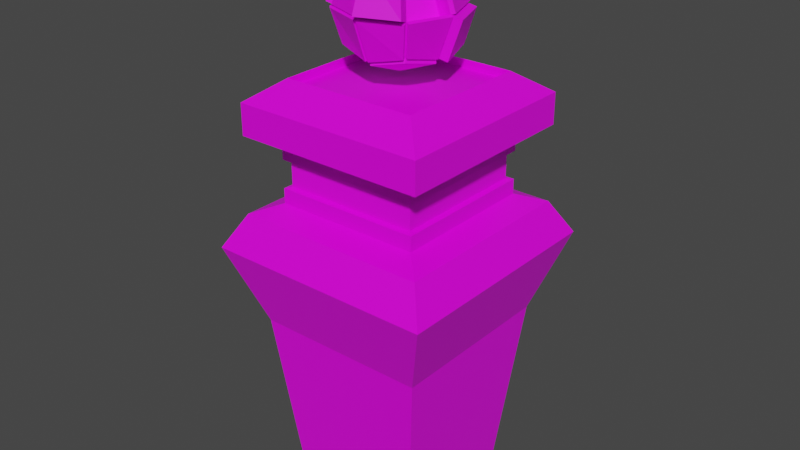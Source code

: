 # Source: Menu_Stand.blend  (saved by Blender 3.0.42; exported with 4.5.12 LTS)
import bpy
from mathutils import Matrix  # noqa: F401  (used for matrix-valued properties, if any)

bpy.ops.wm.read_factory_settings(use_empty=True)
scene = bpy.context.scene
scene.name = 'Scene'

# ---- collections
col_collection = bpy.data.collections.new('Collection'); scene.collection.children.link(col_collection)

# ---- images (referenced by path relative to the original .blend; pixels are not part of the script)
import os
ASSET_DIR = os.environ.get("B2B_ASSET_DIR", "")  # directory of the original .blend (textures are referenced by path, not embedded)
HERE = os.path.dirname(os.path.abspath(__file__))  # packed textures are extracted next to this script under _unpacked/

def load_image(name, relpath, width, height, colorspace="sRGB"):
    """Load a texture the original file referenced (path relative to the .blend, or extracted next to this script)."""
    p = next((c for c in (os.path.join(HERE, relpath), os.path.join(ASSET_DIR, relpath)) if relpath and os.path.exists(c)), "")
    if p:
        img = bpy.data.images.load(p, check_existing=True)
        img.name = name
    else:  # same state as the original file: an image datablock whose file is absent (Cycles renders it pink)
        img = bpy.data.images.new(name, width, height)
        img.source = "FILE"
        img.filepath = "//" + (relpath or name)
    img.colorspace_settings.name = colorspace
    return img
img_colour_grid_2_png = load_image('Colour_Grid_2.png', 'Colour_Grid_2.png', 1024, 1024, 'sRGB')
img_colour_grid_png = load_image('Colour_Grid.png', 'Colour_Grid.png', 1024, 1024, 'sRGB')

# ---- materials (node trees are filled in below, after node groups)
mat_stand_texture = bpy.data.materials.new('Stand_Texture')
mat_stand_texture.alpha_threshold = 0.0
mat_stand_texture.use_transparent_shadow = False
mat_stand_texture.line_color = (0.0, 0.0, 0.0, 1.0)
mat_orb_texture = bpy.data.materials.new('Orb_Texture')
mat_orb_texture.use_transparent_shadow = False

# ---- material node trees
mat_stand_texture.use_nodes = True; mat_stand_texture.node_tree.nodes.clear()
_N = mat_stand_texture.node_tree.nodes; _L = mat_stand_texture.node_tree.links
n0 = _N.new('ShaderNodeOutputMaterial'); n0.name = 'Material Output'; n0.location = (300, 300)
n1 = _N.new('ShaderNodeBsdfPrincipled'); n1.name = 'Principled BSDF'; n1.location = (10, 300)
n1.distribution = 'GGX'
n1.subsurface_method = 'RANDOM_WALK_SKIN'
n1.inputs[2].default_value = 0.4
n1.inputs[3].default_value = 1.45
n1.inputs[27].default_value = (0.0, 0.0, 0.0, 1.0)
n1.inputs[28].default_value = 1.0
n2 = _N.new('ShaderNodeTexImage'); n2.name = 'Image Texture'; n2.location = (-280, 280)
n2.image = img_colour_grid_2_png
_L.new(n1.outputs[0], n0.inputs[0])
_L.new(n2.outputs[0], n1.inputs[0])
n0.is_active_output = True
mat_orb_texture.use_nodes = True; mat_orb_texture.node_tree.nodes.clear()
_N = mat_orb_texture.node_tree.nodes; _L = mat_orb_texture.node_tree.links
n0 = _N.new('ShaderNodeBsdfPrincipled'); n0.name = 'Principled BSDF'; n0.location = (10, 300)
n0.distribution = 'GGX'
n0.subsurface_method = 'RANDOM_WALK_SKIN'
n0.inputs[3].default_value = 1.45
n0.inputs[27].default_value = (0.0, 0.0, 0.0, 1.0)
n0.inputs[28].default_value = 1.0
n1 = _N.new('ShaderNodeOutputMaterial'); n1.name = 'Material Output'; n1.location = (300, 300)
n2 = _N.new('ShaderNodeTexImage'); n2.name = 'Image Texture'; n2.location = (-280, 280)
n2.image = img_colour_grid_png
_L.new(n0.outputs[0], n1.inputs[0])
_L.new(n2.outputs[0], n0.inputs[0])
n1.is_active_output = True

# ---- world
world_world = bpy.data.worlds.new('World'); scene.world = world_world
world_world.use_nodes = True; world_world.node_tree.nodes.clear()
_N = world_world.node_tree.nodes; _L = world_world.node_tree.links
n0 = _N.new('ShaderNodeOutputWorld'); n0.name = 'World Output'; n0.location = (300, 300)
n1 = _N.new('ShaderNodeBackground'); n1.name = 'Background'; n1.location = (10, 300)
n1.inputs[0].default_value = (0.05088, 0.05088, 0.05088, 1.0)
_L.new(n1.outputs[0], n0.inputs[0])
n0.is_active_output = True
world_world.color = (0.05088, 0.05088, 0.05088)
world_world.use_sun_shadow = False
world_world.sun_shadow_jitter_overblur = 0.0

# ---- meshes
me_cube = bpy.data.meshes.new('Cube')
me_cube.from_pydata([(0.8959, 0.8959, 0.722), (0.7043, 0.7043, -0.7571), (0.8959, -0.8959, 0.722), (0.7043, -0.7043, -0.7571), (-0.8959, 0.8959, 0.722), (-0.7043, 0.7043, -0.7571), (-0.8959, -0.8959, 0.722), (-0.7043, -0.7043, -0.7571), (1.19, -1.19, 1.404), (-1.19, -1.19, 1.404), (1.19, 1.19, 1.404), (-1.19, 1.19, 1.404), (1.0, -1.0, 1.685), (-1.0, -1.0, 1.685), (1.0, 1.0, 1.685), (-1.0, 1.0, 1.685), (1.0, -1.0, 2.33), (-1.0, -1.0, 2.33), (1.0, 1.0, 2.33), (-1.0, 1.0, 2.33), (1.0, -1.0, 2.592), (-1.0, -1.0, 2.592), (1.0, 1.0, 2.592), (-1.0, 1.0, 2.592), (0.7571, -0.7571, 1.763), (-0.7571, -0.7571, 1.763), (0.7571, 0.7571, 1.763), (-0.7571, 0.7571, 1.763), (0.7571, -0.7571, 2.252), (-0.7571, -0.7571, 2.252), (0.7571, 0.7571, 2.252), (-0.7571, 0.7571, 2.252), (0.7006, -0.7006, 2.769), (-0.7006, -0.7006, 2.769), (0.7006, 0.7006, 2.769), (-0.7006, 0.7006, 2.769), (0.7571, -0.7571, 1.763), (-0.7571, -0.7571, 1.763), (0.7571, 0.7571, 1.763), (-0.7571, 0.7571, 1.763), (0.7571, -0.7571, 2.252), (-0.7571, -0.7571, 2.252), (0.7571, 0.7571, 2.252), (-0.7571, 0.7571, 2.252), (0.7571, -0.7571, 1.889), (-0.7571, -0.7571, 1.889), (0.7571, 0.7571, 1.889), (-0.7571, 0.7571, 1.889), (0.7571, -0.7571, 2.126), (-0.7571, -0.7571, 2.126), (0.7571, 0.7571, 2.126), (-0.7571, 0.7571, 2.126), (0.702, -0.702, 1.898), (-0.702, -0.702, 1.898), (0.702, 0.702, 1.898), (-0.702, 0.702, 1.898), (0.702, -0.702, 2.117), (-0.702, -0.702, 2.117), (0.702, 0.702, 2.117), (-0.702, 0.702, 2.117), (0.7006, -0.7006, 2.697), (-0.7006, -0.7006, 2.697), (0.7006, 0.7006, 2.697), (-0.7006, 0.7006, 2.697)], [], [(4, 6, 9, 11), (3, 2, 6, 7), (7, 6, 4, 5), (5, 1, 3, 7), (1, 0, 2, 3), (5, 4, 0, 1), (11, 9, 13, 15), (2, 0, 10, 8), (0, 4, 11, 10), (6, 2, 8, 9), (18, 16, 28, 30), (9, 8, 12, 13), (10, 11, 15, 14), (8, 10, 14, 12), (18, 19, 23, 22), (13, 12, 24, 25), (19, 18, 30, 31), (15, 13, 25, 27), (23, 21, 33, 35), (16, 18, 22, 20), (19, 17, 21, 23), (17, 16, 20, 21), (26, 27, 39, 38), (30, 28, 40, 42), (31, 30, 42, 43), (25, 24, 36, 37), (14, 15, 27, 26), (12, 14, 26, 24), (17, 19, 31, 29), (16, 17, 29, 28), (35, 33, 61, 63), (21, 20, 32, 33), (22, 23, 35, 34), (20, 22, 34, 32), (36, 38, 46, 44), (38, 39, 47, 46), (42, 40, 48, 50), (43, 42, 50, 51), (24, 26, 38, 36), (29, 31, 43, 41), (28, 29, 41, 40), (27, 25, 37, 39), (51, 50, 58, 59), (45, 44, 52, 53), (47, 45, 53, 55), (48, 49, 57, 56), (41, 43, 51, 49), (40, 41, 49, 48), (39, 37, 45, 47), (37, 36, 44, 45), (55, 53, 57, 59), (53, 52, 56, 57), (54, 55, 59, 58), (52, 54, 58, 56), (50, 48, 56, 58), (46, 47, 55, 54), (44, 46, 54, 52), (49, 51, 59, 57), (62, 63, 61, 60), (33, 32, 60, 61), (34, 35, 63, 62), (32, 34, 62, 60)])
_uv = me_cube.uv_layers.new(name='UVMap')
_uv.uv.foreach_set('vector', [0.6457, 0.5785, 0.6439, 0.5785, 0.6437, 0.6348, 0.646, 0.6348, 0.6441, 0.4565, 0.6439, 0.5785, 0.6439, 0.5785, 0.6441, 0.4565, 0.6441, 0.4565, 0.6439, 0.5785, 0.6457, 0.5785, 0.6455, 0.4565, 0.6455, 0.4565, 0.6455, 0.4565, 0.6441, 0.4565, 0.6441, 0.4565, 0.6455, 0.4565, 0.6457, 0.5785, 0.6439, 0.5785, 0.6441, 0.4565, 0.6455, 0.4565, 0.6457, 0.5785, 0.6457, 0.5785, 0.6455, 0.4565, 0.646, 0.6348, 0.6437, 0.6348, 0.6438, 0.6579, 0.6458, 0.6579, 0.6439, 0.5785, 0.6457, 0.5785, 0.646, 0.6348, 0.6437, 0.6348, 0.6457, 0.5785, 0.6457, 0.5785, 0.646, 0.6348, 0.646, 0.6348, 0.6439, 0.5785, 0.6439, 0.5785, 0.6437, 0.6348, 0.6437, 0.6348, 0.6458, 0.7111, 0.6438, 0.7111, 0.6441, 0.7047, 0.6456, 0.7047, 0.6437, 0.6348, 0.6437, 0.6348, 0.6438, 0.6579, 0.6438, 0.6579, 0.646, 0.6348, 0.646, 0.6348, 0.6458, 0.6579, 0.6458, 0.6579, 0.6437, 0.6348, 0.646, 0.6348, 0.6458, 0.6579, 0.6438, 0.6579, 0.6458, 0.7111, 0.6458, 0.7111, 0.6458, 0.7328, 0.6458, 0.7328, 0.6438, 0.6579, 0.6438, 0.6579, 0.6441, 0.6644, 0.6441, 0.6644, 0.6458, 0.7111, 0.6458, 0.7111, 0.6456, 0.7047, 0.6456, 0.7047, 0.6458, 0.6579, 0.6438, 0.6579, 0.6441, 0.6644, 0.6456, 0.6644, 0.6458, 0.7328, 0.6438, 0.7328, 0.6441, 0.7473, 0.6455, 0.7473, 0.6438, 0.7111, 0.6458, 0.7111, 0.6458, 0.7328, 0.6438, 0.7328, 0.6458, 0.7111, 0.6438, 0.7111, 0.6438, 0.7328, 0.6458, 0.7328, 0.6438, 0.7111, 0.6438, 0.7111, 0.6438, 0.7328, 0.6438, 0.7328, 0.6456, 0.6644, 0.6456, 0.6644, 0.6456, 0.6644, 0.6456, 0.6644, 0.6456, 0.7047, 0.6441, 0.7047, 0.6441, 0.7047, 0.6456, 0.7047, 0.6456, 0.7047, 0.6456, 0.7047, 0.6456, 0.7047, 0.6456, 0.7047, 0.6441, 0.6644, 0.6441, 0.6644, 0.6441, 0.6644, 0.6441, 0.6644, 0.6458, 0.6579, 0.6458, 0.6579, 0.6456, 0.6644, 0.6456, 0.6644, 0.6438, 0.6579, 0.6458, 0.6579, 0.6456, 0.6644, 0.6441, 0.6644, 0.6438, 0.7111, 0.6458, 0.7111, 0.6456, 0.7047, 0.6441, 0.7047, 0.6438, 0.7111, 0.6438, 0.7111, 0.6441, 0.7047, 0.6441, 0.7047, 0.6455, 0.7473, 0.6441, 0.7473, 0.6441, 0.7413, 0.6455, 0.7413, 0.6438, 0.7328, 0.6438, 0.7328, 0.6441, 0.7473, 0.6441, 0.7473, 0.6458, 0.7328, 0.6458, 0.7328, 0.6455, 0.7473, 0.6455, 0.7473, 0.6438, 0.7328, 0.6458, 0.7328, 0.6455, 0.7473, 0.6441, 0.7473, 0.4992, 0.6454, 0.5008, 0.6454, 0.5008, 0.6558, 0.4992, 0.6558, 0.5008, 0.6454, 0.5008, 0.6454, 0.5008, 0.6558, 0.5008, 0.6558, 0.5008, 0.6857, 0.4992, 0.6857, 0.4992, 0.6753, 0.5008, 0.6753, 0.5008, 0.6857, 0.5008, 0.6857, 0.5008, 0.6753, 0.5008, 0.6753, 0.6441, 0.6644, 0.6456, 0.6644, 0.6456, 0.6644, 0.6441, 0.6644, 0.6441, 0.7047, 0.6456, 0.7047, 0.6456, 0.7047, 0.6441, 0.7047, 0.6441, 0.7047, 0.6441, 0.7047, 0.6441, 0.7047, 0.6441, 0.7047, 0.6456, 0.6644, 0.6441, 0.6644, 0.6441, 0.6644, 0.6456, 0.6644, 0.5008, 0.6753, 0.5008, 0.6753, 0.5007, 0.6746, 0.5007, 0.6746, 0.4992, 0.6558, 0.4992, 0.6558, 0.4993, 0.6565, 0.4993, 0.6565, 0.5008, 0.6558, 0.4992, 0.6558, 0.4993, 0.6565, 0.5007, 0.6565, 0.4992, 0.6753, 0.4992, 0.6753, 0.4993, 0.6746, 0.4993, 0.6746, 0.4992, 0.6857, 0.5008, 0.6857, 0.5008, 0.6753, 0.4992, 0.6753, 0.4992, 0.6857, 0.4992, 0.6857, 0.4992, 0.6753, 0.4992, 0.6753, 0.5008, 0.6454, 0.4992, 0.6454, 0.4992, 0.6558, 0.5008, 0.6558, 0.4992, 0.6454, 0.4992, 0.6454, 0.4992, 0.6558, 0.4992, 0.6558, 0.5007, 0.6565, 0.4993, 0.6565, 0.4993, 0.6746, 0.5007, 0.6746, 0.4993, 0.6565, 0.4993, 0.6565, 0.4993, 0.6746, 0.4993, 0.6746, 0.5007, 0.6565, 0.5007, 0.6565, 0.5007, 0.6746, 0.5007, 0.6746, 0.4993, 0.6565, 0.5007, 0.6565, 0.5007, 0.6746, 0.4993, 0.6746, 0.5008, 0.6753, 0.4992, 0.6753, 0.4993, 0.6746, 0.5007, 0.6746, 0.5008, 0.6558, 0.5008, 0.6558, 0.5007, 0.6565, 0.5007, 0.6565, 0.4992, 0.6558, 0.5008, 0.6558, 0.5007, 0.6565, 0.4993, 0.6565, 0.4992, 0.6753, 0.5008, 0.6753, 0.5007, 0.6746, 0.4993, 0.6746, 0.6455, 0.7413, 0.6455, 0.7413, 0.6441, 0.7413, 0.6441, 0.7413, 0.6441, 0.7473, 0.6441, 0.7473, 0.6441, 0.7413, 0.6441, 0.7413, 0.6455, 0.7473, 0.6455, 0.7473, 0.6455, 0.7413, 0.6455, 0.7413, 0.6441, 0.7473, 0.6455, 0.7473, 0.6455, 0.7413, 0.6441, 0.7413])
me_cube.materials.append(mat_stand_texture)
me_cube.use_remesh_preserve_volume = False
me_cube.use_remesh_preserve_attributes = False
me_cube.use_mirror_vertex_groups = False
me_cube.update()
me_cube_002 = bpy.data.meshes.new('Cube.002')
me_cube_002.from_pydata([(-0.5, -0.5, -0.5), (-0.5, -0.5, 0.5), (-0.5, 0.5, -0.5), (-0.5, 0.5, 0.5), (0.5, -0.5, -0.5), (0.5, -0.5, 0.5), (0.5, 0.5, -0.5), (0.5, 0.5, 0.5), (-0.6096, 9.313e-10, -0.6096), (-0.6096, -0.6096, -1.863e-09), (-0.6096, -6.519e-09, 0.6096), (-0.6096, 0.6096, -2.794e-09), (1.583e-08, 0.6096, -0.6096), (-5.588e-09, 0.6096, 0.6096), (0.6096, 0.6096, -2.794e-09), (0.6096, -1.676e-08, -0.6096), (0.6096, -1.863e-09, 0.6096), (0.6096, -0.6096, -2.794e-09), (-1.211e-08, -0.6096, -0.6096), (-9.313e-10, -0.6096, 0.6096), (-0.8395, -1.211e-08, 5.588e-09), (9.313e-09, 0.8395, 4.657e-09), (0.8395, -1.304e-08, 5.588e-09), (-9.313e-09, -0.8395, 4.657e-09), (0.0, -5.588e-09, -0.8395), (-9.313e-10, -1.397e-08, 0.8395), (0.3605, 0.08456, 0.525), (0.2509, -0.4154, 0.4154), (0.3605, -0.525, -0.08456), (0.5904, 0.08456, -0.08456), (0.7627, 0.6616, -0.05198), (0.6531, 0.552, -0.552), (0.7627, 0.05198, -0.6616), (0.9926, 0.05198, -0.05198), (-0.5509, 0.65, 0.5509), (-0.6605, 0.7596, 0.05092), (-0.05092, 0.7596, 0.6605), (-0.05092, 0.9895, 0.05092), (-0.58, 0.5226, 0.02953), (-0.4705, 0.413, -0.4705), (0.02953, 0.5226, -0.58), (0.02953, 0.7525, 0.02953), (-0.6371, 0.0275, 0.6906), (-0.5275, 0.5275, 0.581), (-0.0275, 0.6371, 0.6906), (-0.0275, 0.0275, 0.9205), (0.6211, -0.01156, 0.6436), (0.5116, -0.5116, 0.534), (0.01156, -0.6211, 0.6436), (0.01156, -0.01156, 0.8735), (-0.5415, 0.5141, -0.5141), (-0.651, 0.01408, -0.6237), (-0.651, 0.6237, -0.01408), (-0.881, 0.01408, -0.01408), (-0.6817, -0.6341, 0.02449), (-0.5721, -0.5245, 0.5245), (-0.6817, -0.02449, 0.6341), (-0.9116, -0.02449, 0.02449), (-0.5138, -0.5407, -0.5138), (-0.6234, -0.6502, -0.01381), (-0.01381, -0.6502, -0.6234), (-0.01381, -0.8802, -0.01381), (0.5562, -0.6655, 0.5562), (0.6658, -0.7751, 0.05619), (0.05619, -0.7751, 0.6658), (0.05619, -1.005, 0.05619), (0.5256, -0.5256, -0.5754), (0.6352, -0.02559, -0.6849), (0.02559, -0.6352, -0.6849), (0.02559, -0.02559, -0.9149), (-0.6096, 9.313e-10, -0.6096), (-0.5, -0.5, -0.5), (-1.211e-08, -0.6096, -0.6096), (0.0, -5.588e-09, -0.8395), (-0.5265, 0.5265, -0.5781), (-0.6361, 0.02651, -0.6876), (-0.02651, 0.6361, -0.6876), (-0.02651, 0.02651, -0.9176), (0.5611, 0.5208, 0.5208), (0.6707, 0.6303, 0.02075), (0.6707, 0.02075, 0.6303), (0.9006, 0.02075, 0.02075), (0.01734, 0.6606, 0.6269), (0.5173, 0.5511, 0.5173), (0.6269, 0.6606, 0.01734), (0.01734, 0.8906, 0.01734), (0.03814, 0.6477, 0.7219), (0.5381, 0.5381, 0.6123), (0.6477, 0.03814, 0.7219), (0.03814, 0.03814, 0.9519), (-0.7204, -0.6472, 0.03761), (-0.6108, -0.5376, 0.5376), (-0.7204, -0.03761, 0.6472), (-0.9503, -0.03761, 0.03761), (-0.6217, -0.6452, 0.01211), (-0.5121, -0.5357, 0.5121), (-0.01211, -0.6452, 0.6217), (-0.01211, -0.8752, 0.01211), (-0.5271, -0.5271, 0.5799), (-0.6367, -0.02713, 0.6895), (-0.02713, -0.6367, 0.6895), (-0.02713, -0.02713, 0.9194), (-0.6304, -0.00708, -0.6166), (-0.5209, -0.5071, -0.5071), (-0.6304, -0.6166, -0.00708), (-0.8604, -0.00708, -0.00708), (0.5467, -0.5158, -0.5158), (0.6562, -0.01584, -0.6254), (0.6562, -0.6254, -0.01584), (0.8862, -0.01584, -0.01584), (-0.67, -0.02052, -0.6301), (-0.5604, -0.5205, -0.5205), (-0.67, -0.6301, -0.02052), (-0.8999, -0.02052, -0.02052), (-0.5219, -0.5644, -0.5219), (-0.6314, -0.674, -0.02187), (-0.02187, -0.674, -0.6314), (-0.02187, -0.9039, -0.02187), (0.6319, -0.6753, -0.02233), (0.5223, -0.5658, -0.5223), (0.02233, -0.6753, -0.6319), (0.02233, -0.9053, -0.02233)], [], [(20, 8, 102, 105), (9, 1, 55, 54), (20, 10, 3, 11), (11, 2, 50, 52), (12, 2, 39, 40), (13, 21, 37, 36), (21, 13, 82, 85), (12, 21, 14, 6), (14, 22, 33, 30), (7, 16, 80, 78), (5, 17, 28, 27), (4, 15, 107, 106), (17, 23, 121, 118), (17, 5, 62, 63), (9, 23, 97, 94), (0, 18, 60, 58), (2, 12, 76, 74), (12, 6, 15, 24), (18, 24, 69, 68), (18, 0, 71, 72), (16, 7, 87, 88), (3, 10, 42, 43), (1, 19, 100, 98), (16, 25, 49, 46), (29, 26, 27, 28), (17, 22, 29, 28), (16, 5, 27, 26), (22, 16, 26, 29), (31, 30, 33, 32), (15, 6, 31, 32), (6, 14, 30, 31), (22, 15, 32, 33), (35, 34, 36, 37), (3, 13, 36, 34), (11, 3, 34, 35), (21, 11, 35, 37), (39, 38, 41, 40), (21, 12, 40, 41), (2, 11, 38, 39), (11, 21, 41, 38), (44, 43, 42, 45), (10, 25, 45, 42), (13, 3, 43, 44), (25, 13, 44, 45), (46, 49, 48, 47), (5, 16, 46, 47), (25, 19, 48, 49), (19, 5, 47, 48), (51, 53, 52, 50), (8, 20, 53, 51), (20, 11, 52, 53), (2, 8, 51, 50), (57, 54, 90, 93), (10, 20, 57, 56), (1, 10, 56, 55), (20, 9, 54, 57), (60, 61, 117, 116), (23, 9, 59, 61), (18, 23, 61, 60), (9, 0, 58, 59), (63, 62, 64, 65), (23, 17, 63, 65), (19, 23, 65, 64), (5, 19, 64, 62), (69, 67, 66, 68), (15, 4, 66, 67), (4, 18, 68, 66), (24, 15, 67, 69), (70, 73, 72, 71), (24, 18, 72, 73), (0, 8, 70, 71), (8, 24, 73, 70), (74, 76, 77, 75), (12, 24, 77, 76), (24, 8, 75, 77), (8, 2, 74, 75), (79, 78, 80, 81), (14, 7, 78, 79), (22, 14, 79, 81), (16, 22, 81, 80), (85, 82, 83, 84), (7, 14, 84, 83), (14, 21, 85, 84), (13, 7, 83, 82), (87, 86, 89, 88), (25, 16, 88, 89), (7, 13, 86, 87), (13, 25, 89, 86), (90, 91, 92, 93), (54, 55, 91, 90), (56, 57, 93, 92), (55, 56, 92, 91), (97, 96, 95, 94), (1, 9, 94, 95), (19, 1, 95, 96), (23, 19, 96, 97), (101, 99, 98, 100), (25, 10, 99, 101), (10, 1, 98, 99), (19, 25, 101, 100), (105, 102, 110, 113), (8, 0, 103, 102), (0, 9, 104, 103), (9, 20, 105, 104), (107, 109, 108, 106), (22, 17, 108, 109), (17, 4, 106, 108), (15, 22, 109, 107), (111, 112, 113, 110), (103, 104, 112, 111), (104, 105, 113, 112), (102, 103, 111, 110), (116, 117, 115, 114), (58, 60, 116, 114), (61, 59, 115, 117), (59, 58, 114, 115), (119, 118, 121, 120), (18, 4, 119, 120), (4, 17, 118, 119), (23, 18, 120, 121)])
_uv = me_cube_002.uv_layers.new(name='UVMap')
_uv.uv.foreach_set('vector', [0.4363, 0.06811, 0.4363, 0.04758, 0.4361, 0.04734, 0.4361, 0.06787, 0.4158, 0.06811, 0.4195, 0.08496, 0.4187, 0.08578, 0.415, 0.06894, 0.4363, 0.06811, 0.4363, 0.08865, 0.4532, 0.08496, 0.4569, 0.06811, 0.4569, 0.06811, 0.4532, 0.05127, 0.4536, 0.05079, 0.4573, 0.06764, 0.4569, 0.04758, 0.4532, 0.05127, 0.4502, 0.05226, 0.4539, 0.04857, 0.4569, 0.08865, 0.4646, 0.06811, 0.4697, 0.06983, 0.4619, 0.09036, 0.4646, 0.06811, 0.4569, 0.08865, 0.4586, 0.08923, 0.4663, 0.0687, 0.4569, 0.04758, 0.4646, 0.06811, 0.4569, 0.06811, 0.4532, 0.05127, 0.4569, 0.06811, 0.4363, 0.06811, 0.4381, 0.06636, 0.4586, 0.06636, 0.4532, 0.08496, 0.4363, 0.08865, 0.437, 0.08935, 0.4539, 0.08566, 0.4195, 0.08496, 0.4158, 0.06811, 0.4186, 0.06526, 0.4223, 0.08211, 0.4195, 0.05127, 0.4363, 0.04758, 0.4358, 0.04704, 0.419, 0.05074, 0.4158, 0.06811, 0.408, 0.06811, 0.4058, 0.06736, 0.4136, 0.06736, 0.4158, 0.06811, 0.4195, 0.08496, 0.4139, 0.08685, 0.4102, 0.07001, 0.4158, 0.06811, 0.408, 0.06811, 0.4068, 0.06852, 0.4146, 0.06852, 0.4195, 0.05127, 0.4158, 0.04758, 0.4144, 0.04711, 0.4181, 0.0508, 0.4532, 0.05127, 0.4569, 0.04758, 0.4578, 0.04495, 0.4541, 0.04864, 0.4569, 0.04758, 0.4532, 0.05127, 0.4363, 0.04758, 0.4363, 0.03983, 0.4158, 0.04758, 0.4363, 0.03983, 0.4355, 0.03729, 0.4149, 0.04504, 0.4158, 0.04758, 0.4195, 0.05127, 0.4195, 0.05127, 0.4158, 0.04758, 0.4363, 0.08865, 0.4532, 0.08496, 0.4545, 0.08874, 0.4376, 0.09243, 0.4532, 0.08496, 0.4363, 0.08865, 0.4373, 0.09138, 0.4541, 0.08769, 0.4195, 0.08496, 0.4158, 0.08865, 0.4149, 0.09134, 0.4186, 0.08765, 0.4363, 0.08865, 0.4363, 0.09639, 0.4359, 0.09754, 0.4359, 0.0898, 0.4392, 0.06526, 0.4392, 0.0858, 0.4223, 0.08211, 0.4186, 0.06526, 0.4158, 0.06811, 0.4363, 0.06811, 0.4392, 0.06526, 0.4186, 0.06526, 0.4363, 0.08865, 0.4195, 0.08496, 0.4223, 0.08211, 0.4392, 0.0858, 0.4363, 0.06811, 0.4363, 0.08865, 0.4392, 0.0858, 0.4392, 0.06526, 0.4549, 0.04952, 0.4586, 0.06636, 0.4381, 0.06636, 0.4381, 0.04583, 0.4363, 0.04758, 0.4532, 0.05127, 0.4549, 0.04952, 0.4381, 0.04583, 0.4532, 0.05127, 0.4569, 0.06811, 0.4586, 0.06636, 0.4549, 0.04952, 0.4363, 0.06811, 0.4363, 0.04758, 0.4381, 0.04583, 0.4381, 0.06636, 0.4619, 0.06983, 0.4582, 0.08667, 0.4619, 0.09036, 0.4697, 0.06983, 0.4532, 0.08496, 0.4569, 0.08865, 0.4619, 0.09036, 0.4582, 0.08667, 0.4569, 0.06811, 0.4532, 0.08496, 0.4582, 0.08667, 0.4619, 0.06983, 0.4646, 0.06811, 0.4569, 0.06811, 0.4619, 0.06983, 0.4697, 0.06983, 0.4502, 0.05226, 0.4539, 0.06911, 0.4617, 0.06911, 0.4539, 0.04857, 0.4646, 0.06811, 0.4569, 0.04758, 0.4539, 0.04857, 0.4617, 0.06911, 0.4532, 0.05127, 0.4569, 0.06811, 0.4539, 0.06911, 0.4502, 0.05226, 0.4569, 0.06811, 0.4646, 0.06811, 0.4617, 0.06911, 0.4539, 0.06911, 0.4578, 0.09138, 0.4541, 0.08769, 0.4373, 0.09138, 0.4373, 0.09912, 0.4363, 0.08865, 0.4363, 0.09639, 0.4373, 0.09912, 0.4373, 0.09138, 0.4569, 0.08865, 0.4532, 0.08496, 0.4541, 0.08769, 0.4578, 0.09138, 0.4363, 0.09639, 0.4569, 0.08865, 0.4578, 0.09138, 0.4373, 0.09912, 0.4359, 0.0898, 0.4359, 0.09754, 0.4154, 0.0898, 0.4191, 0.0861, 0.4195, 0.08496, 0.4363, 0.08865, 0.4359, 0.0898, 0.4191, 0.0861, 0.4363, 0.09639, 0.4158, 0.08865, 0.4154, 0.0898, 0.4359, 0.09754, 0.4158, 0.08865, 0.4195, 0.08496, 0.4191, 0.0861, 0.4154, 0.0898, 0.4368, 0.0471, 0.4368, 0.06764, 0.4573, 0.06764, 0.4536, 0.05079, 0.4363, 0.04758, 0.4363, 0.06811, 0.4368, 0.06764, 0.4368, 0.0471, 0.4363, 0.06811, 0.4569, 0.06811, 0.4573, 0.06764, 0.4368, 0.06764, 0.4532, 0.05127, 0.4363, 0.04758, 0.4368, 0.0471, 0.4536, 0.05079, 0.4355, 0.06894, 0.415, 0.06894, 0.4145, 0.06938, 0.4351, 0.06938, 0.4363, 0.08865, 0.4363, 0.06811, 0.4355, 0.06894, 0.4355, 0.08947, 0.4195, 0.08496, 0.4363, 0.08865, 0.4355, 0.08947, 0.4187, 0.08578, 0.4363, 0.06811, 0.4158, 0.06811, 0.415, 0.06894, 0.4355, 0.06894, 0.4144, 0.04711, 0.4067, 0.06765, 0.4059, 0.06738, 0.4136, 0.04684, 0.408, 0.06811, 0.4158, 0.06811, 0.4144, 0.06765, 0.4067, 0.06765, 0.4158, 0.04758, 0.408, 0.06811, 0.4067, 0.06765, 0.4144, 0.04711, 0.4158, 0.06811, 0.4195, 0.05127, 0.4181, 0.0508, 0.4144, 0.06765, 0.4102, 0.07001, 0.4139, 0.08685, 0.4102, 0.09054, 0.4025, 0.07001, 0.408, 0.06811, 0.4158, 0.06811, 0.4102, 0.07001, 0.4025, 0.07001, 0.4158, 0.08865, 0.408, 0.06811, 0.4025, 0.07001, 0.4102, 0.09054, 0.4195, 0.08496, 0.4158, 0.08865, 0.4102, 0.09054, 0.4139, 0.08685, 0.4355, 0.03729, 0.4355, 0.04504, 0.4186, 0.04873, 0.4149, 0.04504, 0.4363, 0.04758, 0.4195, 0.05127, 0.4186, 0.04873, 0.4355, 0.04504, 0.4195, 0.05127, 0.4158, 0.04758, 0.4149, 0.04504, 0.4186, 0.04873, 0.4363, 0.03983, 0.4363, 0.04758, 0.4355, 0.04504, 0.4355, 0.03729, 0.4363, 0.04758, 0.4363, 0.03983, 0.4158, 0.04758, 0.4195, 0.05127, 0.4363, 0.03983, 0.4158, 0.04758, 0.4158, 0.04758, 0.4363, 0.03983, 0.4195, 0.05127, 0.4363, 0.04758, 0.4363, 0.04758, 0.4195, 0.05127, 0.4363, 0.04758, 0.4363, 0.03983, 0.4363, 0.03983, 0.4363, 0.04758, 0.4541, 0.04864, 0.4578, 0.04495, 0.4372, 0.0372, 0.4372, 0.04495, 0.4569, 0.04758, 0.4363, 0.03983, 0.4372, 0.0372, 0.4578, 0.04495, 0.4363, 0.03983, 0.4363, 0.04758, 0.4372, 0.04495, 0.4372, 0.0372, 0.4363, 0.04758, 0.4532, 0.05127, 0.4541, 0.04864, 0.4372, 0.04495, 0.4576, 0.06881, 0.4539, 0.08566, 0.437, 0.08935, 0.437, 0.06881, 0.4569, 0.06811, 0.4532, 0.08496, 0.4539, 0.08566, 0.4576, 0.06881, 0.4363, 0.06811, 0.4569, 0.06811, 0.4576, 0.06881, 0.437, 0.06881, 0.4363, 0.08865, 0.4363, 0.06811, 0.437, 0.06881, 0.437, 0.08935, 0.4663, 0.0687, 0.4586, 0.08923, 0.4549, 0.08554, 0.4586, 0.0687, 0.4532, 0.08496, 0.4569, 0.06811, 0.4586, 0.0687, 0.4549, 0.08554, 0.4569, 0.06811, 0.4646, 0.06811, 0.4663, 0.0687, 0.4586, 0.0687, 0.4569, 0.08865, 0.4532, 0.08496, 0.4549, 0.08554, 0.4586, 0.08923, 0.4545, 0.08874, 0.4581, 0.09243, 0.4376, 0.1002, 0.4376, 0.09243, 0.4363, 0.09639, 0.4363, 0.08865, 0.4376, 0.09243, 0.4376, 0.1002, 0.4532, 0.08496, 0.4569, 0.08865, 0.4581, 0.09243, 0.4545, 0.08874, 0.4569, 0.08865, 0.4363, 0.09639, 0.4376, 0.1002, 0.4581, 0.09243, 0.4145, 0.06938, 0.4182, 0.08622, 0.4351, 0.08992, 0.4351, 0.06938, 0.415, 0.06894, 0.4187, 0.08578, 0.4182, 0.08622, 0.4145, 0.06938, 0.4355, 0.08947, 0.4355, 0.06894, 0.4351, 0.06938, 0.4351, 0.08992, 0.4187, 0.08578, 0.4355, 0.08947, 0.4351, 0.08992, 0.4182, 0.08622, 0.4068, 0.06852, 0.4146, 0.08906, 0.4183, 0.08537, 0.4146, 0.06852, 0.4195, 0.08496, 0.4158, 0.06811, 0.4146, 0.06852, 0.4183, 0.08537, 0.4158, 0.08865, 0.4195, 0.08496, 0.4183, 0.08537, 0.4146, 0.08906, 0.408, 0.06811, 0.4158, 0.08865, 0.4146, 0.08906, 0.4068, 0.06852, 0.4354, 0.09909, 0.4354, 0.09134, 0.4186, 0.08765, 0.4149, 0.09134, 0.4363, 0.09639, 0.4363, 0.08865, 0.4354, 0.09134, 0.4354, 0.09909, 0.4363, 0.08865, 0.4195, 0.08496, 0.4186, 0.08765, 0.4354, 0.09134, 0.4158, 0.08865, 0.4363, 0.09639, 0.4354, 0.09909, 0.4149, 0.09134, 0.4361, 0.06787, 0.4361, 0.04734, 0.4356, 0.04689, 0.4356, 0.06742, 0.4363, 0.04758, 0.4195, 0.05127, 0.4192, 0.05103, 0.4361, 0.04734, 0.4195, 0.05127, 0.4158, 0.06811, 0.4156, 0.06787, 0.4192, 0.05103, 0.4158, 0.06811, 0.4363, 0.06811, 0.4361, 0.06787, 0.4156, 0.06787, 0.4358, 0.04704, 0.4358, 0.06758, 0.4153, 0.06758, 0.419, 0.05074, 0.4363, 0.06811, 0.4158, 0.06811, 0.4153, 0.06758, 0.4358, 0.06758, 0.4158, 0.06811, 0.4195, 0.05127, 0.419, 0.05074, 0.4153, 0.06758, 0.4363, 0.04758, 0.4363, 0.06811, 0.4358, 0.06758, 0.4358, 0.04704, 0.4188, 0.05058, 0.4151, 0.06742, 0.4356, 0.06742, 0.4356, 0.04689, 0.4192, 0.05103, 0.4156, 0.06787, 0.4151, 0.06742, 0.4188, 0.05058, 0.4156, 0.06787, 0.4361, 0.06787, 0.4356, 0.06742, 0.4151, 0.06742, 0.4361, 0.04734, 0.4192, 0.05103, 0.4188, 0.05058, 0.4356, 0.04689, 0.4136, 0.04684, 0.4059, 0.06738, 0.4136, 0.06738, 0.4173, 0.05053, 0.4181, 0.0508, 0.4144, 0.04711, 0.4136, 0.04684, 0.4173, 0.05053, 0.4067, 0.06765, 0.4144, 0.06765, 0.4136, 0.06738, 0.4059, 0.06738, 0.4144, 0.06765, 0.4181, 0.0508, 0.4173, 0.05053, 0.4136, 0.06738, 0.4173, 0.05052, 0.4136, 0.06736, 0.4058, 0.06736, 0.4136, 0.04683, 0.4158, 0.04758, 0.4195, 0.05127, 0.4173, 0.05052, 0.4136, 0.04683, 0.4195, 0.05127, 0.4158, 0.06811, 0.4136, 0.06736, 0.4173, 0.05052, 0.408, 0.06811, 0.4158, 0.04758, 0.4136, 0.04683, 0.4058, 0.06736])
me_cube_002.materials.append(mat_orb_texture)
me_cube_002.use_remesh_fix_poles = True
me_cube_002.use_remesh_preserve_attributes = False
me_cube_002.update()

# ---- objects
ob_menu_stand = bpy.data.objects.new('Menu_Stand', me_cube)
ob_orb = bpy.data.objects.new('Orb', me_cube_002)

# ---- transforms, parenting, visibility, modifiers, constraints
ob_menu_stand.location = (0.0, 0.0, 0.0)
ob_menu_stand.scale = (0.4083, 0.4131, 0.4968)
ob_menu_stand.lock_rotations_4d = False
ob_menu_stand.empty_display_type = 'ARROWS'
ob_menu_stand.lineart.crease_threshold = 0.0
ob_orb.location = (0.0, 0.0, 1.64)
ob_orb.scale = (0.2699, 0.2699, 0.2699)

# ---- collection membership
col_collection.objects.link(ob_menu_stand)
col_collection.objects.link(ob_orb)

# ---- scene / render settings (as saved in the file)
scene.frame_start = 1; scene.frame_end = 250; scene.frame_set(4)
scene.render.engine = 'BLENDER_EEVEE_NEXT'
scene.cycles.sampling_pattern = 'TABULATED_SOBOL'
scene.cycles.use_light_tree = False
scene.view_settings.view_transform = 'Filmic'
bpy.context.view_layer.update()

# ---- added for rendering (the .blend has no active camera and no usable light): camera, sun
cam_auto = bpy.data.cameras.new('AutoCamera')
cam_auto.lens = 50.0
cam_auto.sensor_width = 36.0
cam_auto.clip_end = 1000.0
ob_auto_camera = bpy.data.objects.new('AutoCamera', cam_auto)
scene.collection.objects.link(ob_auto_camera)
ob_auto_camera.location = (2.46137, -2.95365, 2.72941)
ob_auto_camera.rotation_euler = (1.09748, -7.21219e-08, 0.694738)
scene.camera = ob_auto_camera
light_auto_sun = bpy.data.lights.new('AutoSun', 'SUN')
light_auto_sun.energy = 3.0
light_auto_sun.angle = 0.0523599
ob_auto_sun = bpy.data.objects.new('AutoSun', light_auto_sun)
scene.collection.objects.link(ob_auto_sun)
ob_auto_sun.rotation_euler = (0.872665, 0.174533, 0.523599)
bpy.context.view_layer.update()
